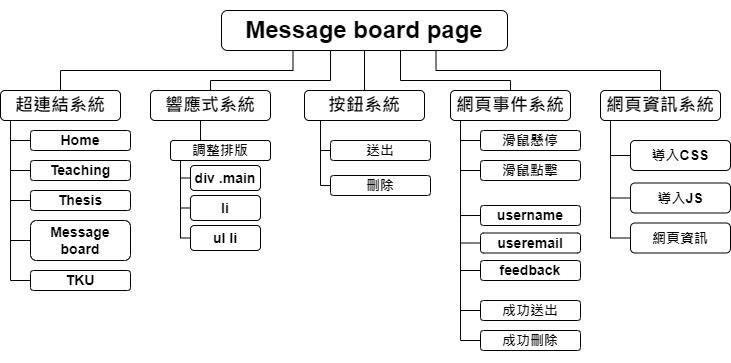

The diagram above was exported from draw.io. Its source (the exported page's mxGraphModel, read from the mxfile embedded in the PNG):
<mxGraphModel dx="813" dy="494" grid="1" gridSize="10" guides="1" tooltips="1" connect="1" arrows="1" fold="1" page="1" pageScale="1" pageWidth="827" pageHeight="1169" math="0" shadow="0">
  <root>
    <mxCell id="0" />
    <mxCell id="1" parent="0" />
    <mxCell id="7hjxlxK1cm7BhgTD84xu-9" style="edgeStyle=orthogonalEdgeStyle;rounded=0;orthogonalLoop=1;jettySize=auto;html=1;exitX=0.25;exitY=1;exitDx=0;exitDy=0;entryX=0.5;entryY=0;entryDx=0;entryDy=0;endArrow=none;endFill=0;" edge="1" parent="1" source="7hjxlxK1cm7BhgTD84xu-1" target="7hjxlxK1cm7BhgTD84xu-5">
      <mxGeometry relative="1" as="geometry" />
    </mxCell>
    <mxCell id="7hjxlxK1cm7BhgTD84xu-10" style="edgeStyle=orthogonalEdgeStyle;rounded=0;orthogonalLoop=1;jettySize=auto;html=1;exitX=0.5;exitY=1;exitDx=0;exitDy=0;entryX=0.5;entryY=0;entryDx=0;entryDy=0;endArrow=none;endFill=0;" edge="1" parent="1" source="7hjxlxK1cm7BhgTD84xu-1" target="7hjxlxK1cm7BhgTD84xu-4">
      <mxGeometry relative="1" as="geometry">
        <Array as="points">
          <mxPoint x="380" y="80" />
          <mxPoint x="380" y="110" />
          <mxPoint x="260" y="110" />
        </Array>
      </mxGeometry>
    </mxCell>
    <mxCell id="7hjxlxK1cm7BhgTD84xu-12" style="edgeStyle=orthogonalEdgeStyle;rounded=0;orthogonalLoop=1;jettySize=auto;html=1;exitX=0.75;exitY=1;exitDx=0;exitDy=0;endArrow=none;endFill=0;" edge="1" parent="1" source="7hjxlxK1cm7BhgTD84xu-1" target="7hjxlxK1cm7BhgTD84xu-2">
      <mxGeometry relative="1" as="geometry" />
    </mxCell>
    <mxCell id="7hjxlxK1cm7BhgTD84xu-88" style="edgeStyle=orthogonalEdgeStyle;rounded=0;orthogonalLoop=1;jettySize=auto;html=1;exitX=0.5;exitY=1;exitDx=0;exitDy=0;entryX=0.5;entryY=0;entryDx=0;entryDy=0;endArrow=none;endFill=0;" edge="1" parent="1" source="7hjxlxK1cm7BhgTD84xu-1" target="7hjxlxK1cm7BhgTD84xu-81">
      <mxGeometry relative="1" as="geometry" />
    </mxCell>
    <mxCell id="7hjxlxK1cm7BhgTD84xu-1" value="&lt;h1&gt;Message board page&lt;/h1&gt;" style="rounded=1;whiteSpace=wrap;html=1;" vertex="1" parent="1">
      <mxGeometry x="271" y="40" width="286" height="40" as="geometry" />
    </mxCell>
    <mxCell id="7hjxlxK1cm7BhgTD84xu-62" style="edgeStyle=orthogonalEdgeStyle;rounded=0;orthogonalLoop=1;jettySize=auto;html=1;exitX=0.25;exitY=1;exitDx=0;exitDy=0;entryX=0;entryY=0.5;entryDx=0;entryDy=0;endArrow=none;endFill=0;" edge="1" parent="1" source="7hjxlxK1cm7BhgTD84xu-2" target="7hjxlxK1cm7BhgTD84xu-60">
      <mxGeometry relative="1" as="geometry">
        <Array as="points">
          <mxPoint x="660" y="150" />
          <mxPoint x="660" y="268" />
        </Array>
      </mxGeometry>
    </mxCell>
    <mxCell id="7hjxlxK1cm7BhgTD84xu-2" value="&lt;h2&gt;網頁資訊系統&lt;/h2&gt;" style="rounded=1;whiteSpace=wrap;html=1;" vertex="1" parent="1">
      <mxGeometry x="650" y="120" width="120" height="30" as="geometry" />
    </mxCell>
    <mxCell id="7hjxlxK1cm7BhgTD84xu-11" style="edgeStyle=orthogonalEdgeStyle;rounded=0;orthogonalLoop=1;jettySize=auto;html=1;exitX=0.5;exitY=0;exitDx=0;exitDy=0;endArrow=none;endFill=0;" edge="1" parent="1" source="7hjxlxK1cm7BhgTD84xu-3" target="7hjxlxK1cm7BhgTD84xu-1">
      <mxGeometry relative="1" as="geometry">
        <Array as="points">
          <mxPoint x="560" y="110" />
          <mxPoint x="450" y="110" />
        </Array>
      </mxGeometry>
    </mxCell>
    <mxCell id="7hjxlxK1cm7BhgTD84xu-3" value="&lt;h2&gt;網頁事件系統&lt;/h2&gt;" style="rounded=1;whiteSpace=wrap;html=1;" vertex="1" parent="1">
      <mxGeometry x="500" y="120" width="120" height="30" as="geometry" />
    </mxCell>
    <mxCell id="7hjxlxK1cm7BhgTD84xu-84" style="edgeStyle=orthogonalEdgeStyle;rounded=0;orthogonalLoop=1;jettySize=auto;html=1;exitX=0.5;exitY=1;exitDx=0;exitDy=0;entryX=0.5;entryY=0;entryDx=0;entryDy=0;endArrow=none;endFill=0;" edge="1" parent="1" source="7hjxlxK1cm7BhgTD84xu-4" target="7hjxlxK1cm7BhgTD84xu-26">
      <mxGeometry relative="1" as="geometry">
        <Array as="points">
          <mxPoint x="250" y="150" />
          <mxPoint x="250" y="170" />
        </Array>
      </mxGeometry>
    </mxCell>
    <mxCell id="7hjxlxK1cm7BhgTD84xu-4" value="&lt;h2&gt;響應式系統&lt;/h2&gt;" style="rounded=1;whiteSpace=wrap;html=1;" vertex="1" parent="1">
      <mxGeometry x="200" y="120" width="120" height="30" as="geometry" />
    </mxCell>
    <mxCell id="7hjxlxK1cm7BhgTD84xu-53" style="edgeStyle=orthogonalEdgeStyle;rounded=0;orthogonalLoop=1;jettySize=auto;html=1;exitX=0.25;exitY=1;exitDx=0;exitDy=0;entryX=0.5;entryY=1;entryDx=0;entryDy=0;endArrow=none;endFill=0;" edge="1" parent="1" source="7hjxlxK1cm7BhgTD84xu-5" target="7hjxlxK1cm7BhgTD84xu-50">
      <mxGeometry relative="1" as="geometry">
        <Array as="points">
          <mxPoint x="60" y="150" />
          <mxPoint x="60" y="310" />
        </Array>
      </mxGeometry>
    </mxCell>
    <mxCell id="7hjxlxK1cm7BhgTD84xu-5" value="&lt;h2&gt;超連結系統&lt;/h2&gt;" style="rounded=1;whiteSpace=wrap;html=1;" vertex="1" parent="1">
      <mxGeometry x="50" y="120" width="120" height="30" as="geometry" />
    </mxCell>
    <mxCell id="7hjxlxK1cm7BhgTD84xu-63" style="edgeStyle=orthogonalEdgeStyle;rounded=0;orthogonalLoop=1;jettySize=auto;html=1;exitX=0;exitY=0.5;exitDx=0;exitDy=0;endArrow=none;endFill=0;" edge="1" parent="1" source="7hjxlxK1cm7BhgTD84xu-14">
      <mxGeometry relative="1" as="geometry">
        <mxPoint x="660" y="185.0689655172414" as="targetPoint" />
      </mxGeometry>
    </mxCell>
    <mxCell id="7hjxlxK1cm7BhgTD84xu-14" value="&lt;h3&gt;導入CSS&lt;/h3&gt;" style="rounded=1;whiteSpace=wrap;html=1;rotation=0;direction=east;flipH=0;flipV=0;" vertex="1" parent="1">
      <mxGeometry x="680" y="170" width="100" height="30" as="geometry" />
    </mxCell>
    <mxCell id="7hjxlxK1cm7BhgTD84xu-64" style="edgeStyle=orthogonalEdgeStyle;rounded=0;orthogonalLoop=1;jettySize=auto;html=1;exitX=0;exitY=0.5;exitDx=0;exitDy=0;endArrow=none;endFill=0;" edge="1" parent="1" source="7hjxlxK1cm7BhgTD84xu-16">
      <mxGeometry relative="1" as="geometry">
        <mxPoint x="660" y="227.82758620689663" as="targetPoint" />
      </mxGeometry>
    </mxCell>
    <mxCell id="7hjxlxK1cm7BhgTD84xu-16" value="&lt;h3&gt;導入JS&lt;/h3&gt;" style="rounded=1;whiteSpace=wrap;html=1;rotation=0;" vertex="1" parent="1">
      <mxGeometry x="680" y="212.5" width="100" height="30" as="geometry" />
    </mxCell>
    <mxCell id="7hjxlxK1cm7BhgTD84xu-85" style="edgeStyle=orthogonalEdgeStyle;rounded=0;orthogonalLoop=1;jettySize=auto;html=1;exitX=0.25;exitY=1;exitDx=0;exitDy=0;entryX=0;entryY=0.5;entryDx=0;entryDy=0;endArrow=none;endFill=0;" edge="1" parent="1" source="7hjxlxK1cm7BhgTD84xu-26" target="7hjxlxK1cm7BhgTD84xu-32">
      <mxGeometry relative="1" as="geometry">
        <Array as="points">
          <mxPoint x="230" y="190" />
          <mxPoint x="230" y="267" />
        </Array>
      </mxGeometry>
    </mxCell>
    <mxCell id="7hjxlxK1cm7BhgTD84xu-26" value="&lt;h3&gt;調整排版&lt;/h3&gt;" style="rounded=1;whiteSpace=wrap;html=1;" vertex="1" parent="1">
      <mxGeometry x="220" y="170" width="100" height="20" as="geometry" />
    </mxCell>
    <mxCell id="7hjxlxK1cm7BhgTD84xu-86" style="edgeStyle=orthogonalEdgeStyle;rounded=0;orthogonalLoop=1;jettySize=auto;html=1;exitX=0;exitY=0.5;exitDx=0;exitDy=0;endArrow=none;endFill=0;" edge="1" parent="1" source="7hjxlxK1cm7BhgTD84xu-30">
      <mxGeometry relative="1" as="geometry">
        <mxPoint x="230" y="207.82758620689663" as="targetPoint" />
      </mxGeometry>
    </mxCell>
    <mxCell id="7hjxlxK1cm7BhgTD84xu-30" value="&lt;h3&gt;div .main&lt;/h3&gt;" style="rounded=1;whiteSpace=wrap;html=1;" vertex="1" parent="1">
      <mxGeometry x="240" y="195" width="70" height="25" as="geometry" />
    </mxCell>
    <mxCell id="7hjxlxK1cm7BhgTD84xu-32" value="&lt;h3&gt;ul li&lt;/h3&gt;" style="rounded=1;whiteSpace=wrap;html=1;" vertex="1" parent="1">
      <mxGeometry x="240" y="255" width="70" height="25" as="geometry" />
    </mxCell>
    <mxCell id="7hjxlxK1cm7BhgTD84xu-87" style="edgeStyle=orthogonalEdgeStyle;rounded=0;orthogonalLoop=1;jettySize=auto;html=1;exitX=0;exitY=0.5;exitDx=0;exitDy=0;endArrow=none;endFill=0;" edge="1" parent="1" source="7hjxlxK1cm7BhgTD84xu-33">
      <mxGeometry relative="1" as="geometry">
        <mxPoint x="230" y="237.48275862068965" as="targetPoint" />
      </mxGeometry>
    </mxCell>
    <mxCell id="7hjxlxK1cm7BhgTD84xu-33" value="&lt;h3&gt;li&lt;/h3&gt;" style="rounded=1;whiteSpace=wrap;html=1;" vertex="1" parent="1">
      <mxGeometry x="240" y="225" width="70" height="25" as="geometry" />
    </mxCell>
    <mxCell id="7hjxlxK1cm7BhgTD84xu-54" style="edgeStyle=orthogonalEdgeStyle;rounded=0;orthogonalLoop=1;jettySize=auto;html=1;exitX=0.5;exitY=1;exitDx=0;exitDy=0;endArrow=none;endFill=0;" edge="1" parent="1" source="7hjxlxK1cm7BhgTD84xu-38">
      <mxGeometry relative="1" as="geometry">
        <mxPoint x="60" y="170" as="targetPoint" />
      </mxGeometry>
    </mxCell>
    <mxCell id="7hjxlxK1cm7BhgTD84xu-38" value="&lt;h3&gt;Home&lt;/h3&gt;" style="rounded=1;whiteSpace=wrap;html=1;direction=south;" vertex="1" parent="1">
      <mxGeometry x="80" y="160" width="100" height="20" as="geometry" />
    </mxCell>
    <mxCell id="7hjxlxK1cm7BhgTD84xu-55" style="edgeStyle=orthogonalEdgeStyle;rounded=0;orthogonalLoop=1;jettySize=auto;html=1;exitX=0.5;exitY=1;exitDx=0;exitDy=0;endArrow=none;endFill=0;" edge="1" parent="1" source="7hjxlxK1cm7BhgTD84xu-40">
      <mxGeometry relative="1" as="geometry">
        <mxPoint x="60" y="200" as="targetPoint" />
      </mxGeometry>
    </mxCell>
    <mxCell id="7hjxlxK1cm7BhgTD84xu-40" value="&lt;h3&gt;Teaching&lt;/h3&gt;" style="rounded=1;whiteSpace=wrap;html=1;direction=south;" vertex="1" parent="1">
      <mxGeometry x="80" y="190" width="100" height="20" as="geometry" />
    </mxCell>
    <mxCell id="7hjxlxK1cm7BhgTD84xu-56" style="edgeStyle=orthogonalEdgeStyle;rounded=0;orthogonalLoop=1;jettySize=auto;html=1;exitX=0.5;exitY=1;exitDx=0;exitDy=0;endArrow=none;endFill=0;" edge="1" parent="1" source="7hjxlxK1cm7BhgTD84xu-42">
      <mxGeometry relative="1" as="geometry">
        <mxPoint x="60" y="230" as="targetPoint" />
      </mxGeometry>
    </mxCell>
    <mxCell id="7hjxlxK1cm7BhgTD84xu-42" value="&lt;h3&gt;Thesis&lt;/h3&gt;" style="rounded=1;whiteSpace=wrap;html=1;direction=south;" vertex="1" parent="1">
      <mxGeometry x="80" y="220" width="100" height="20" as="geometry" />
    </mxCell>
    <mxCell id="7hjxlxK1cm7BhgTD84xu-57" style="edgeStyle=orthogonalEdgeStyle;rounded=0;orthogonalLoop=1;jettySize=auto;html=1;exitX=0.5;exitY=1;exitDx=0;exitDy=0;endArrow=none;endFill=0;" edge="1" parent="1" source="7hjxlxK1cm7BhgTD84xu-43">
      <mxGeometry relative="1" as="geometry">
        <mxPoint x="60" y="270" as="targetPoint" />
      </mxGeometry>
    </mxCell>
    <mxCell id="7hjxlxK1cm7BhgTD84xu-43" value="&lt;h3&gt;Message board&lt;/h3&gt;" style="rounded=1;whiteSpace=wrap;html=1;direction=south;" vertex="1" parent="1">
      <mxGeometry x="80" y="250" width="100" height="40" as="geometry" />
    </mxCell>
    <mxCell id="7hjxlxK1cm7BhgTD84xu-50" value="&lt;h3&gt;TKU&lt;/h3&gt;" style="rounded=1;whiteSpace=wrap;html=1;direction=south;" vertex="1" parent="1">
      <mxGeometry x="80" y="300" width="100" height="20" as="geometry" />
    </mxCell>
    <mxCell id="7hjxlxK1cm7BhgTD84xu-60" value="&lt;h3&gt;網頁資訊&lt;/h3&gt;" style="rounded=1;whiteSpace=wrap;html=1;rotation=0;" vertex="1" parent="1">
      <mxGeometry x="680" y="252.5" width="100" height="30" as="geometry" />
    </mxCell>
    <mxCell id="7hjxlxK1cm7BhgTD84xu-90" style="edgeStyle=orthogonalEdgeStyle;rounded=0;orthogonalLoop=1;jettySize=auto;html=1;exitX=0.5;exitY=1;exitDx=0;exitDy=0;endArrow=none;endFill=0;" edge="1" parent="1" source="7hjxlxK1cm7BhgTD84xu-74">
      <mxGeometry relative="1" as="geometry">
        <mxPoint x="510" y="200.28571428571433" as="targetPoint" />
      </mxGeometry>
    </mxCell>
    <mxCell id="7hjxlxK1cm7BhgTD84xu-74" value="&lt;h3&gt;滑鼠點擊&lt;/h3&gt;" style="rounded=1;whiteSpace=wrap;html=1;direction=south;" vertex="1" parent="1">
      <mxGeometry x="530" y="190" width="100" height="20" as="geometry" />
    </mxCell>
    <mxCell id="7hjxlxK1cm7BhgTD84xu-91" style="edgeStyle=orthogonalEdgeStyle;rounded=0;orthogonalLoop=1;jettySize=auto;html=1;exitX=0.5;exitY=1;exitDx=0;exitDy=0;endArrow=none;endFill=0;" edge="1" parent="1" source="7hjxlxK1cm7BhgTD84xu-75">
      <mxGeometry relative="1" as="geometry">
        <mxPoint x="510" y="170" as="targetPoint" />
      </mxGeometry>
    </mxCell>
    <mxCell id="7hjxlxK1cm7BhgTD84xu-75" value="&lt;h3&gt;滑鼠懸停&lt;/h3&gt;" style="rounded=1;whiteSpace=wrap;html=1;direction=south;" vertex="1" parent="1">
      <mxGeometry x="530" y="160" width="100" height="20" as="geometry" />
    </mxCell>
    <mxCell id="7hjxlxK1cm7BhgTD84xu-92" style="edgeStyle=orthogonalEdgeStyle;rounded=0;orthogonalLoop=1;jettySize=auto;html=1;exitX=0.5;exitY=1;exitDx=0;exitDy=0;endArrow=none;endFill=0;" edge="1" parent="1" source="7hjxlxK1cm7BhgTD84xu-78">
      <mxGeometry relative="1" as="geometry">
        <mxPoint x="510" y="244.8571428571429" as="targetPoint" />
      </mxGeometry>
    </mxCell>
    <mxCell id="7hjxlxK1cm7BhgTD84xu-78" value="&lt;h3&gt;username&lt;/h3&gt;" style="rounded=1;whiteSpace=wrap;html=1;direction=south;" vertex="1" parent="1">
      <mxGeometry x="530" y="235" width="100" height="20" as="geometry" />
    </mxCell>
    <mxCell id="7hjxlxK1cm7BhgTD84xu-93" style="edgeStyle=orthogonalEdgeStyle;rounded=0;orthogonalLoop=1;jettySize=auto;html=1;exitX=0.5;exitY=1;exitDx=0;exitDy=0;endArrow=none;endFill=0;" edge="1" parent="1" source="7hjxlxK1cm7BhgTD84xu-79">
      <mxGeometry relative="1" as="geometry">
        <mxPoint x="510" y="272.28571428571433" as="targetPoint" />
      </mxGeometry>
    </mxCell>
    <mxCell id="7hjxlxK1cm7BhgTD84xu-79" value="&lt;h3&gt;useremail&lt;/h3&gt;" style="rounded=1;whiteSpace=wrap;html=1;direction=south;" vertex="1" parent="1">
      <mxGeometry x="530" y="262.5" width="100" height="20" as="geometry" />
    </mxCell>
    <mxCell id="7hjxlxK1cm7BhgTD84xu-103" style="edgeStyle=orthogonalEdgeStyle;rounded=0;orthogonalLoop=1;jettySize=auto;html=1;exitX=0.5;exitY=1;exitDx=0;exitDy=0;endArrow=none;endFill=0;" edge="1" parent="1" source="7hjxlxK1cm7BhgTD84xu-80">
      <mxGeometry relative="1" as="geometry">
        <mxPoint x="510" y="300.28571428571433" as="targetPoint" />
      </mxGeometry>
    </mxCell>
    <mxCell id="7hjxlxK1cm7BhgTD84xu-80" value="&lt;h3&gt;feedback&lt;/h3&gt;" style="rounded=1;whiteSpace=wrap;html=1;direction=south;" vertex="1" parent="1">
      <mxGeometry x="530" y="290" width="100" height="20" as="geometry" />
    </mxCell>
    <mxCell id="7hjxlxK1cm7BhgTD84xu-96" style="edgeStyle=orthogonalEdgeStyle;rounded=0;orthogonalLoop=1;jettySize=auto;html=1;exitX=0.25;exitY=1;exitDx=0;exitDy=0;entryX=0.5;entryY=1;entryDx=0;entryDy=0;endArrow=none;endFill=0;" edge="1" parent="1" source="7hjxlxK1cm7BhgTD84xu-81" target="7hjxlxK1cm7BhgTD84xu-94">
      <mxGeometry relative="1" as="geometry">
        <Array as="points">
          <mxPoint x="370" y="150" />
          <mxPoint x="370" y="215" />
        </Array>
      </mxGeometry>
    </mxCell>
    <mxCell id="7hjxlxK1cm7BhgTD84xu-81" value="&lt;h2&gt;按鈕系統&lt;/h2&gt;" style="rounded=1;whiteSpace=wrap;html=1;" vertex="1" parent="1">
      <mxGeometry x="354" y="120" width="120" height="30" as="geometry" />
    </mxCell>
    <mxCell id="7hjxlxK1cm7BhgTD84xu-94" value="&lt;h3&gt;刪除&lt;/h3&gt;" style="rounded=1;whiteSpace=wrap;html=1;direction=south;" vertex="1" parent="1">
      <mxGeometry x="380" y="205" width="100" height="20" as="geometry" />
    </mxCell>
    <mxCell id="7hjxlxK1cm7BhgTD84xu-97" style="edgeStyle=orthogonalEdgeStyle;rounded=0;orthogonalLoop=1;jettySize=auto;html=1;exitX=0.5;exitY=1;exitDx=0;exitDy=0;endArrow=none;endFill=0;" edge="1" parent="1" source="7hjxlxK1cm7BhgTD84xu-95">
      <mxGeometry relative="1" as="geometry">
        <mxPoint x="370" y="180.28571428571433" as="targetPoint" />
      </mxGeometry>
    </mxCell>
    <mxCell id="7hjxlxK1cm7BhgTD84xu-95" value="&lt;h3&gt;送出&lt;/h3&gt;" style="rounded=1;whiteSpace=wrap;html=1;direction=south;" vertex="1" parent="1">
      <mxGeometry x="380" y="170" width="100" height="20" as="geometry" />
    </mxCell>
    <mxCell id="7hjxlxK1cm7BhgTD84xu-104" style="edgeStyle=orthogonalEdgeStyle;rounded=0;orthogonalLoop=1;jettySize=auto;html=1;exitX=0.5;exitY=1;exitDx=0;exitDy=0;endArrow=none;endFill=0;" edge="1" parent="1" source="7hjxlxK1cm7BhgTD84xu-98">
      <mxGeometry relative="1" as="geometry">
        <mxPoint x="510" y="340.28571428571433" as="targetPoint" />
      </mxGeometry>
    </mxCell>
    <mxCell id="7hjxlxK1cm7BhgTD84xu-98" value="&lt;h3&gt;成功送出&lt;/h3&gt;" style="rounded=1;whiteSpace=wrap;html=1;direction=south;" vertex="1" parent="1">
      <mxGeometry x="530" y="330" width="100" height="20" as="geometry" />
    </mxCell>
    <mxCell id="7hjxlxK1cm7BhgTD84xu-102" style="edgeStyle=orthogonalEdgeStyle;rounded=0;orthogonalLoop=1;jettySize=auto;html=1;exitX=0.5;exitY=1;exitDx=0;exitDy=0;entryX=0.25;entryY=1;entryDx=0;entryDy=0;endArrow=none;endFill=0;" edge="1" parent="1" source="7hjxlxK1cm7BhgTD84xu-99" target="7hjxlxK1cm7BhgTD84xu-3">
      <mxGeometry relative="1" as="geometry">
        <Array as="points">
          <mxPoint x="510" y="370" />
          <mxPoint x="510" y="150" />
        </Array>
      </mxGeometry>
    </mxCell>
    <mxCell id="7hjxlxK1cm7BhgTD84xu-99" value="&lt;h3&gt;成功刪除&lt;/h3&gt;" style="rounded=1;whiteSpace=wrap;html=1;direction=south;" vertex="1" parent="1">
      <mxGeometry x="530" y="360" width="100" height="20" as="geometry" />
    </mxCell>
  </root>
</mxGraphModel>